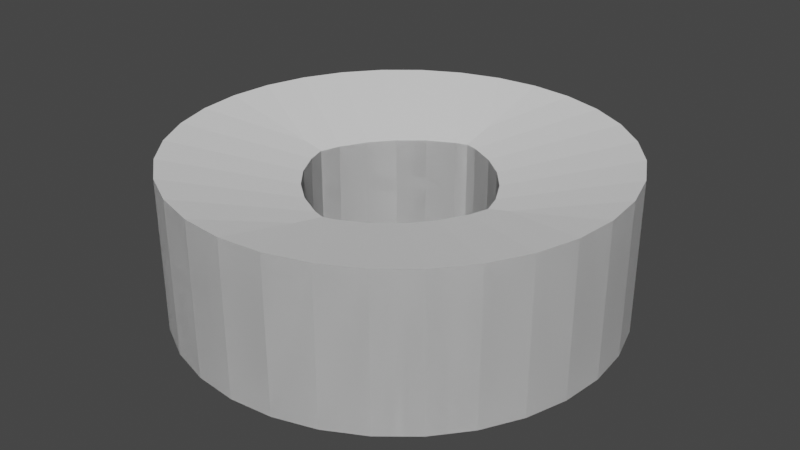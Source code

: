 # Source: nut.blend  (saved by Blender 2.83.19; exported with 4.5.12 LTS)
import bpy
from mathutils import Matrix  # noqa: F401  (used for matrix-valued properties, if any)

bpy.ops.wm.read_factory_settings(use_empty=True)
scene = bpy.context.scene
scene.name = 'Scene'

# ---- collections
col_collection = bpy.data.collections.new('Collection'); scene.collection.children.link(col_collection)

# ---- world
world_world = bpy.data.worlds.new('World'); scene.world = world_world
world_world.use_nodes = True; world_world.node_tree.nodes.clear()
_N = world_world.node_tree.nodes; _L = world_world.node_tree.links
n0 = _N.new('ShaderNodeOutputWorld'); n0.name = 'World Output'; n0.location = (300, 300)
n1 = _N.new('ShaderNodeBackground'); n1.name = 'Background'; n1.location = (10, 300)
n1.inputs[0].default_value = (0.05088, 0.05088, 0.05088, 1.0)
_L.new(n1.outputs[0], n0.inputs[0])
n0.is_active_output = True
world_world.color = (0.05088, 0.05088, 0.05088)
world_world.use_sun_shadow = False
world_world.sun_shadow_jitter_overblur = 0.0

# ---- meshes
me_cylinder = bpy.data.meshes.new('Cylinder')
me_cylinder.from_pydata([(0.2063, 0.8386, -0.2159), (0.2063, 0.8386, 0.2197), (0.3395, 0.8257, -0.2159), (0.3395, 0.8257, 0.2197), (0.4675, 0.7875, -0.2159), (0.4675, 0.7875, 0.2197), (0.5855, 0.7255, -0.2159), (0.5855, 0.7255, 0.2197), (0.6889, 0.642, -0.2159), (0.6889, 0.642, 0.2197), (0.7738, 0.5403, -0.2159), (0.7738, 0.5403, 0.2197), (0.8368, 0.4243, -0.2159), (0.8368, 0.4243, 0.2197), (0.8757, 0.2985, -0.2159), (0.8757, 0.2985, 0.2197), (0.8888, 0.1675, -0.2159), (0.8888, 0.1675, 0.2197), (0.8757, 0.03664, -0.2159), (0.8757, 0.03664, 0.2197), (0.8368, -0.08924, -0.2159), (0.8368, -0.08924, 0.2197), (0.7738, -0.2053, -0.2159), (0.7738, -0.2053, 0.2197), (0.6889, -0.3069, -0.2159), (0.6889, -0.3069, 0.2197), (0.5855, -0.3904, -0.2159), (0.5855, -0.3904, 0.2197), (0.4675, -0.4524, -0.2159), (0.4675, -0.4524, 0.2197), (0.3395, -0.4906, -0.2159), (0.3395, -0.4906, 0.2197), (0.2063, -0.5035, -0.2159), (0.2063, -0.5035, 0.2197), (0.07321, -0.4906, -0.2159), (0.07321, -0.4906, 0.2197), (-0.05481, -0.4524, -0.2159), (-0.05481, -0.4524, 0.2197), (-0.1728, -0.3904, -0.2159), (-0.1728, -0.3904, 0.2197), (-0.2762, -0.3069, -0.2159), (-0.2762, -0.3069, 0.2197), (-0.3611, -0.2053, -0.2159), (-0.3611, -0.2053, 0.2197), (-0.4241, -0.08924, -0.2159), (-0.4241, -0.08924, 0.2197), (-0.463, 0.03664, -0.2159), (-0.463, 0.03664, 0.2197), (-0.4761, 0.1675, -0.2159), (-0.4761, 0.1675, 0.2197), (-0.463, 0.2985, -0.2159), (-0.463, 0.2985, 0.2197), (-0.4241, 0.4243, -0.2159), (-0.4241, 0.4243, 0.2197), (-0.3611, 0.5403, -0.2159), (-0.3611, 0.5403, 0.2197), (-0.2762, 0.642, -0.2159), (-0.2762, 0.642, 0.2197), (-0.1728, 0.7255, -0.2159), (-0.1728, 0.7255, 0.2197), (-0.05481, 0.7875, -0.2159), (-0.05481, 0.7875, 0.2197), (0.07321, 0.8257, -0.2159), (0.07321, 0.8257, 0.2197), (0.0, 1.0, -0.342), (0.1951, 0.9808, -0.342), (0.1951, 0.9808, 0.3459), (0.0, 1.0, 0.3459), (0.3827, 0.9239, -0.342), (0.3827, 0.9239, 0.3459), (0.5556, 0.8315, -0.342), (0.5556, 0.8315, 0.3459), (0.7071, 0.7071, -0.342), (0.7071, 0.7071, 0.3459), (0.8315, 0.5556, -0.342), (0.8315, 0.5556, 0.3459), (0.9239, 0.3827, -0.342), (0.9239, 0.3827, 0.3459), (0.9808, 0.1951, -0.342), (0.9808, 0.1951, 0.3459), (1.0, 7.55e-08, -0.342), (1.0, 7.55e-08, 0.3459), (0.9808, -0.1951, -0.342), (0.9808, -0.1951, 0.3459), (0.9239, -0.3827, -0.342), (0.9239, -0.3827, 0.3459), (0.8315, -0.5556, -0.342), (0.8315, -0.5556, 0.3459), (0.7071, -0.7071, -0.342), (0.7071, -0.7071, 0.3459), (0.5556, -0.8315, -0.342), (0.5556, -0.8315, 0.3459), (0.3827, -0.9239, -0.342), (0.3827, -0.9239, 0.3459), (0.1951, -0.9808, -0.342), (0.1951, -0.9808, 0.3459), (-3.258e-07, -1.0, -0.342), (-3.258e-07, -1.0, 0.3459), (-0.1951, -0.9808, -0.342), (-0.1951, -0.9808, 0.3459), (-0.3827, -0.9239, -0.342), (-0.3827, -0.9239, 0.3459), (-0.5556, -0.8315, -0.342), (-0.5556, -0.8315, 0.3459), (-0.7071, -0.7071, -0.342), (-0.7071, -0.7071, 0.3459), (-0.8315, -0.5556, -0.342), (-0.8315, -0.5556, 0.3459), (-0.9239, -0.3827, -0.342), (-0.9239, -0.3827, 0.3459), (-0.9808, -0.1951, -0.342), (-0.9808, -0.1951, 0.3459), (-1.0, 9.656e-07, -0.342), (-1.0, 9.656e-07, 0.3459), (-0.9808, 0.1951, -0.342), (-0.9808, 0.1951, 0.3459), (-0.9239, 0.3827, -0.342), (-0.9239, 0.3827, 0.3459), (-0.8315, 0.5556, -0.342), (-0.8315, 0.5556, 0.3459), (-0.7071, 0.7071, -0.342), (-0.7071, 0.7071, 0.3459), (-0.5556, 0.8315, -0.342), (-0.5556, 0.8315, 0.3459), (-0.3827, 0.9239, -0.342), (-0.3827, 0.9239, 0.3459), (-0.1951, 0.9808, -0.342), (-0.1951, 0.9808, 0.3459)], [], [(64, 67, 66, 65), (65, 66, 69, 68), (68, 69, 71, 70), (70, 71, 73, 72), (72, 73, 75, 74), (74, 75, 77, 76), (76, 77, 79, 78), (78, 79, 81, 80), (80, 81, 83, 82), (82, 83, 85, 84), (84, 85, 87, 86), (86, 87, 89, 88), (88, 89, 91, 90), (90, 91, 93, 92), (92, 93, 95, 94), (94, 95, 97, 96), (96, 97, 99, 98), (98, 99, 101, 100), (100, 101, 103, 102), (102, 103, 105, 104), (104, 105, 107, 106), (106, 107, 109, 108), (108, 109, 111, 110), (110, 111, 113, 112), (112, 113, 115, 114), (114, 115, 117, 116), (116, 117, 119, 118), (118, 119, 121, 120), (120, 121, 123, 122), (122, 123, 125, 124), (124, 125, 127, 126), (126, 127, 67, 64), (2, 0, 64, 65), (1, 3, 66, 67), (4, 2, 65, 68), (3, 5, 69, 66), (6, 4, 68, 70), (5, 7, 71, 69), (8, 6, 70, 72), (7, 9, 73, 71), (10, 8, 72, 74), (9, 11, 75, 73), (12, 10, 74, 76), (11, 13, 77, 75), (14, 12, 76, 78), (13, 15, 79, 77), (16, 14, 78, 80), (15, 17, 81, 79), (18, 16, 80, 82), (17, 19, 83, 81), (20, 18, 82, 84), (19, 21, 85, 83), (22, 20, 84, 86), (21, 23, 87, 85), (24, 22, 86, 88), (23, 25, 89, 87), (26, 24, 88, 90), (25, 27, 91, 89), (28, 26, 90, 92), (27, 29, 93, 91), (30, 28, 92, 94), (29, 31, 95, 93), (32, 30, 94, 96), (31, 33, 97, 95), (34, 32, 96, 98), (33, 35, 99, 97), (36, 34, 98, 100), (35, 37, 101, 99), (38, 36, 100, 102), (37, 39, 103, 101), (40, 38, 102, 104), (39, 41, 105, 103), (42, 40, 104, 106), (41, 43, 107, 105), (44, 42, 106, 108), (43, 45, 109, 107), (46, 44, 108, 110), (45, 47, 111, 109), (48, 46, 110, 112), (47, 49, 113, 111), (50, 48, 112, 114), (49, 51, 115, 113), (52, 50, 114, 116), (51, 53, 117, 115), (54, 52, 116, 118), (53, 55, 119, 117), (56, 54, 118, 120), (55, 57, 121, 119), (58, 56, 120, 122), (57, 59, 123, 121), (60, 58, 122, 124), (59, 61, 125, 123), (62, 60, 124, 126), (61, 63, 127, 125), (0, 62, 126, 64), (63, 1, 67, 127), (1, 63, 62, 0), (63, 61, 60, 62), (61, 59, 58, 60), (59, 57, 56, 58), (57, 55, 54, 56), (55, 53, 52, 54), (53, 51, 50, 52), (51, 49, 48, 50), (49, 47, 46, 48), (47, 45, 44, 46), (45, 43, 42, 44), (43, 41, 40, 42), (41, 39, 38, 40), (39, 37, 36, 38), (37, 35, 34, 36), (35, 33, 32, 34), (33, 31, 30, 32), (31, 29, 28, 30), (29, 27, 26, 28), (27, 25, 24, 26), (25, 23, 22, 24), (23, 21, 20, 22), (21, 19, 18, 20), (19, 17, 16, 18), (17, 15, 14, 16), (15, 13, 12, 14), (13, 11, 10, 12), (11, 9, 8, 10), (9, 7, 6, 8), (7, 5, 4, 6), (5, 3, 2, 4), (3, 1, 0, 2)])
_uv = me_cylinder.uv_layers.new(name='UVMap')
_uv.uv.foreach_set('vector', [1.0, 0.5, 1.0, 1.0, 0.9688, 1.0, 0.9688, 0.5, 0.9688, 0.5, 0.9688, 1.0, 0.9375, 1.0, 0.9375, 0.5, 0.9375, 0.5, 0.9375, 1.0, 0.9062, 1.0, 0.9062, 0.5, 0.9062, 0.5, 0.9062, 1.0, 0.875, 1.0, 0.875, 0.5, 0.875, 0.5, 0.875, 1.0, 0.8438, 1.0, 0.8438, 0.5, 0.8438, 0.5, 0.8438, 1.0, 0.8125, 1.0, 0.8125, 0.5, 0.8125, 0.5, 0.8125, 1.0, 0.7812, 1.0, 0.7812, 0.5, 0.7812, 0.5, 0.7812, 1.0, 0.75, 1.0, 0.75, 0.5, 0.75, 0.5, 0.75, 1.0, 0.7188, 1.0, 0.7188, 0.5, 0.7188, 0.5, 0.7188, 1.0, 0.6875, 1.0, 0.6875, 0.5, 0.6875, 0.5, 0.6875, 1.0, 0.6562, 1.0, 0.6562, 0.5, 0.6562, 0.5, 0.6562, 1.0, 0.625, 1.0, 0.625, 0.5, 0.625, 0.5, 0.625, 1.0, 0.5938, 1.0, 0.5938, 0.5, 0.5938, 0.5, 0.5938, 1.0, 0.5625, 1.0, 0.5625, 0.5, 0.5625, 0.5, 0.5625, 1.0, 0.5312, 1.0, 0.5312, 0.5, 0.5312, 0.5, 0.5312, 1.0, 0.5, 1.0, 0.5, 0.5, 0.5, 0.5, 0.5, 1.0, 0.4688, 1.0, 0.4688, 0.5, 0.4688, 0.5, 0.4688, 1.0, 0.4375, 1.0, 0.4375, 0.5, 0.4375, 0.5, 0.4375, 1.0, 0.4062, 1.0, 0.4062, 0.5, 0.4062, 0.5, 0.4062, 1.0, 0.375, 1.0, 0.375, 0.5, 0.375, 0.5, 0.375, 1.0, 0.3438, 1.0, 0.3438, 0.5, 0.3438, 0.5, 0.3438, 1.0, 0.3125, 1.0, 0.3125, 0.5, 0.3125, 0.5, 0.3125, 1.0, 0.2812, 1.0, 0.2812, 0.5, 0.2812, 0.5, 0.2812, 1.0, 0.25, 1.0, 0.25, 0.5, 0.25, 0.5, 0.25, 1.0, 0.2188, 1.0, 0.2188, 0.5, 0.2188, 0.5, 0.2188, 1.0, 0.1875, 1.0, 0.1875, 0.5, 0.1875, 0.5, 0.1875, 1.0, 0.1562, 1.0, 0.1562, 0.5, 0.1562, 0.5, 0.1562, 1.0, 0.125, 1.0, 0.125, 0.5, 0.125, 0.5, 0.125, 1.0, 0.09375, 1.0, 0.09375, 0.5, 0.09375, 0.5, 0.09375, 1.0, 0.0625, 1.0, 0.0625, 0.5, 0.0625, 0.5, 0.0625, 1.0, 0.03125, 1.0, 0.03125, 0.5, 0.03125, 0.5, 0.03125, 1.0, 0.0, 1.0, 0.0, 0.5, 0.786, 0.4311, 0.75, 0.4346, 0.75, 0.49, 0.7968, 0.4854, 0.25, 0.4346, 0.286, 0.4311, 0.2968, 0.4854, 0.25, 0.49, 0.8207, 0.4206, 0.786, 0.4311, 0.7968, 0.4854, 0.8418, 0.4717, 0.286, 0.4311, 0.3207, 0.4206, 0.3418, 0.4717, 0.2968, 0.4854, 0.8526, 0.4035, 0.8207, 0.4206, 0.8418, 0.4717, 0.8833, 0.4496, 0.3207, 0.4206, 0.3526, 0.4035, 0.3833, 0.4496, 0.3418, 0.4717, 0.8806, 0.3806, 0.8526, 0.4035, 0.8833, 0.4496, 0.9197, 0.4197, 0.3526, 0.4035, 0.3806, 0.3806, 0.4197, 0.4197, 0.3833, 0.4496, 0.9035, 0.3526, 0.8806, 0.3806, 0.9197, 0.4197, 0.9496, 0.3833, 0.3806, 0.3806, 0.4035, 0.3526, 0.4496, 0.3833, 0.4197, 0.4197, 0.9206, 0.3207, 0.9035, 0.3526, 0.9496, 0.3833, 0.9717, 0.3418, 0.4035, 0.3526, 0.4206, 0.3207, 0.4717, 0.3418, 0.4496, 0.3833, 0.9311, 0.286, 0.9206, 0.3207, 0.9717, 0.3418, 0.9854, 0.2968, 0.4206, 0.3207, 0.4311, 0.286, 0.4854, 0.2968, 0.4717, 0.3418, 0.9346, 0.25, 0.9311, 0.286, 0.9854, 0.2968, 0.99, 0.25, 0.4311, 0.286, 0.4346, 0.25, 0.49, 0.25, 0.4854, 0.2968, 0.9311, 0.214, 0.9346, 0.25, 0.99, 0.25, 0.9854, 0.2032, 0.4346, 0.25, 0.4311, 0.214, 0.4854, 0.2032, 0.49, 0.25, 0.9206, 0.1793, 0.9311, 0.214, 0.9854, 0.2032, 0.9717, 0.1582, 0.4311, 0.214, 0.4206, 0.1793, 0.4717, 0.1582, 0.4854, 0.2032, 0.9035, 0.1474, 0.9206, 0.1793, 0.9717, 0.1582, 0.9496, 0.1167, 0.4206, 0.1793, 0.4035, 0.1474, 0.4496, 0.1167, 0.4717, 0.1582, 0.8806, 0.1194, 0.9035, 0.1474, 0.9496, 0.1167, 0.9197, 0.08029, 0.4035, 0.1474, 0.3806, 0.1194, 0.4197, 0.08029, 0.4496, 0.1167, 0.8526, 0.09648, 0.8806, 0.1194, 0.9197, 0.08029, 0.8833, 0.05045, 0.3806, 0.1194, 0.3526, 0.09648, 0.3833, 0.05045, 0.4197, 0.08029, 0.8207, 0.07942, 0.8526, 0.09648, 0.8833, 0.05045, 0.8418, 0.02827, 0.3526, 0.09648, 0.3207, 0.07942, 0.3418, 0.02827, 0.3833, 0.05045, 0.786, 0.06891, 0.8207, 0.07942, 0.8418, 0.02827, 0.7968, 0.01461, 0.3207, 0.07942, 0.286, 0.06891, 0.2968, 0.01461, 0.3418, 0.02827, 0.75, 0.06536, 0.786, 0.06891, 0.7968, 0.01461, 0.75, 0.01, 0.286, 0.06891, 0.25, 0.06536, 0.25, 0.01, 0.2968, 0.01461, 0.714, 0.06891, 0.75, 0.06536, 0.75, 0.01, 0.7032, 0.01461, 0.25, 0.06536, 0.214, 0.06891, 0.2032, 0.01461, 0.25, 0.01, 0.6793, 0.07942, 0.714, 0.06891, 0.7032, 0.01461, 0.6582, 0.02827, 0.214, 0.06891, 0.1793, 0.07942, 0.1582, 0.02827, 0.2032, 0.01461, 0.6474, 0.09648, 0.6793, 0.07942, 0.6582, 0.02827, 0.6167, 0.05045, 0.1793, 0.07942, 0.1474, 0.09648, 0.1167, 0.05045, 0.1582, 0.02827, 0.6194, 0.1194, 0.6474, 0.09648, 0.6167, 0.05045, 0.5803, 0.08029, 0.1474, 0.09648, 0.1194, 0.1194, 0.08029, 0.08029, 0.1167, 0.05045, 0.5965, 0.1474, 0.6194, 0.1194, 0.5803, 0.08029, 0.5504, 0.1167, 0.1194, 0.1194, 0.09648, 0.1474, 0.05045, 0.1167, 0.08029, 0.08029, 0.5794, 0.1793, 0.5965, 0.1474, 0.5504, 0.1167, 0.5283, 0.1582, 0.09648, 0.1474, 0.07942, 0.1793, 0.02827, 0.1582, 0.05045, 0.1167, 0.5689, 0.214, 0.5794, 0.1793, 0.5283, 0.1582, 0.5146, 0.2032, 0.07942, 0.1793, 0.06891, 0.214, 0.01461, 0.2032, 0.02827, 0.1582, 0.5654, 0.25, 0.5689, 0.214, 0.5146, 0.2032, 0.51, 0.25, 0.06891, 0.214, 0.06536, 0.25, 0.01, 0.25, 0.01461, 0.2032, 0.5689, 0.286, 0.5654, 0.25, 0.51, 0.25, 0.5146, 0.2968, 0.06536, 0.25, 0.06891, 0.286, 0.01461, 0.2968, 0.01, 0.25, 0.5794, 0.3207, 0.5689, 0.286, 0.5146, 0.2968, 0.5283, 0.3418, 0.06891, 0.286, 0.07942, 0.3207, 0.02827, 0.3418, 0.01461, 0.2968, 0.5965, 0.3526, 0.5794, 0.3207, 0.5283, 0.3418, 0.5504, 0.3833, 0.07942, 0.3207, 0.09648, 0.3526, 0.05045, 0.3833, 0.02827, 0.3418, 0.6194, 0.3806, 0.5965, 0.3526, 0.5504, 0.3833, 0.5803, 0.4197, 0.09648, 0.3526, 0.1194, 0.3806, 0.08029, 0.4197, 0.05045, 0.3833, 0.6474, 0.4035, 0.6194, 0.3806, 0.5803, 0.4197, 0.6167, 0.4496, 0.1194, 0.3806, 0.1474, 0.4035, 0.1167, 0.4496, 0.08029, 0.4197, 0.6793, 0.4206, 0.6474, 0.4035, 0.6167, 0.4496, 0.6582, 0.4717, 0.1474, 0.4035, 0.1793, 0.4206, 0.1582, 0.4717, 0.1167, 0.4496, 0.714, 0.4311, 0.6793, 0.4206, 0.6582, 0.4717, 0.7032, 0.4854, 0.1793, 0.4206, 0.214, 0.4311, 0.2032, 0.4854, 0.1582, 0.4717, 0.75, 0.4346, 0.714, 0.4311, 0.7032, 0.4854, 0.75, 0.49, 0.214, 0.4311, 0.25, 0.4346, 0.25, 0.49, 0.2032, 0.4854, 0.25, 0.4346, 0.214, 0.4311, 0.714, 0.4311, 0.75, 0.4346, 0.214, 0.4311, 0.1793, 0.4206, 0.6793, 0.4206, 0.714, 0.4311, 0.1793, 0.4206, 0.1474, 0.4035, 0.6474, 0.4035, 0.6793, 0.4206, 0.1474, 0.4035, 0.1194, 0.3806, 0.6194, 0.3806, 0.6474, 0.4035, 0.1194, 0.3806, 0.09648, 0.3526, 0.5965, 0.3526, 0.6194, 0.3806, 0.09648, 0.3526, 0.07942, 0.3207, 0.5794, 0.3207, 0.5965, 0.3526, 0.07942, 0.3207, 0.06891, 0.286, 0.5689, 0.286, 0.5794, 0.3207, 0.06891, 0.286, 0.06536, 0.25, 0.5654, 0.25, 0.5689, 0.286, 0.06536, 0.25, 0.06891, 0.214, 0.5689, 0.214, 0.5654, 0.25, 0.06891, 0.214, 0.07942, 0.1793, 0.5794, 0.1793, 0.5689, 0.214, 0.07942, 0.1793, 0.09648, 0.1474, 0.5965, 0.1474, 0.5794, 0.1793, 0.09648, 0.1474, 0.1194, 0.1194, 0.6194, 0.1194, 0.5965, 0.1474, 0.1194, 0.1194, 0.1474, 0.09648, 0.6474, 0.09648, 0.6194, 0.1194, 0.1474, 0.09648, 0.1793, 0.07942, 0.6793, 0.07942, 0.6474, 0.09648, 0.1793, 0.07942, 0.214, 0.06891, 0.714, 0.06891, 0.6793, 0.07942, 0.214, 0.06891, 0.25, 0.06536, 0.75, 0.06536, 0.714, 0.06891, 0.25, 0.06536, 0.286, 0.06891, 0.786, 0.06891, 0.75, 0.06536, 0.286, 0.06891, 0.3207, 0.07942, 0.8207, 0.07942, 0.786, 0.06891, 0.3207, 0.07942, 0.3526, 0.09648, 0.8526, 0.09648, 0.8207, 0.07942, 0.3526, 0.09648, 0.3806, 0.1194, 0.8806, 0.1194, 0.8526, 0.09648, 0.3806, 0.1194, 0.4035, 0.1474, 0.9035, 0.1474, 0.8806, 0.1194, 0.4035, 0.1474, 0.4206, 0.1793, 0.9206, 0.1793, 0.9035, 0.1474, 0.4206, 0.1793, 0.4311, 0.214, 0.9311, 0.214, 0.9206, 0.1793, 0.4311, 0.214, 0.4346, 0.25, 0.9346, 0.25, 0.9311, 0.214, 0.4346, 0.25, 0.4311, 0.286, 0.9311, 0.286, 0.9346, 0.25, 0.4311, 0.286, 0.4206, 0.3207, 0.9206, 0.3207, 0.9311, 0.286, 0.4206, 0.3207, 0.4035, 0.3526, 0.9035, 0.3526, 0.9206, 0.3207, 0.4035, 0.3526, 0.3806, 0.3806, 0.8806, 0.3806, 0.9035, 0.3526, 0.3806, 0.3806, 0.3526, 0.4035, 0.8526, 0.4035, 0.8806, 0.3806, 0.3526, 0.4035, 0.3207, 0.4206, 0.8207, 0.4206, 0.8526, 0.4035, 0.3207, 0.4206, 0.286, 0.4311, 0.786, 0.4311, 0.8207, 0.4206, 0.286, 0.4311, 0.25, 0.4346, 0.75, 0.4346, 0.786, 0.4311])
me_cylinder.use_remesh_fix_poles = True
me_cylinder.use_remesh_preserve_attributes = False
me_cylinder.use_mirror_vertex_groups = False
me_cylinder.update()

# ---- objects
ob_cylinder = bpy.data.objects.new('Cylinder', me_cylinder)

# ---- transforms, parenting, visibility, modifiers, constraints
ob_cylinder.location = (0.0, 0.0, 0.0)
ob_cylinder.lineart.crease_threshold = 0.0
_m = ob_cylinder.modifiers.new('Mirror', 'MIRROR')
_m.use_axis = (True, True, True)

# ---- collection membership
col_collection.objects.link(ob_cylinder)

# ---- scene / render settings (as saved in the file)
scene.frame_start = 1; scene.frame_end = 250; scene.frame_set(1)
scene.render.engine = 'BLENDER_EEVEE_NEXT'
scene.cycles.use_denoising = False
scene.cycles.samples = 128
scene.cycles.sampling_pattern = 'TABULATED_SOBOL'
scene.cycles.use_adaptive_sampling = False
scene.cycles.use_light_tree = False
scene.view_settings.view_transform = 'Filmic'
bpy.context.view_layer.update()

# ---- added for rendering (the .blend has no active camera and no usable light): camera, sun
cam_auto = bpy.data.cameras.new('AutoCamera')
cam_auto.lens = 50.0
cam_auto.sensor_width = 36.0
cam_auto.clip_end = 1000.0
ob_auto_camera = bpy.data.objects.new('AutoCamera', cam_auto)
scene.collection.objects.link(ob_auto_camera)
ob_auto_camera.location = (2.69406, -3.23287, 2.15525)
ob_auto_camera.rotation_euler = (1.09748, -7.21219e-08, 0.694738)
scene.camera = ob_auto_camera
light_auto_sun = bpy.data.lights.new('AutoSun', 'SUN')
light_auto_sun.energy = 3.0
light_auto_sun.angle = 0.0523599
ob_auto_sun = bpy.data.objects.new('AutoSun', light_auto_sun)
scene.collection.objects.link(ob_auto_sun)
ob_auto_sun.rotation_euler = (0.872665, 0.174533, 0.523599)
bpy.context.view_layer.update()
